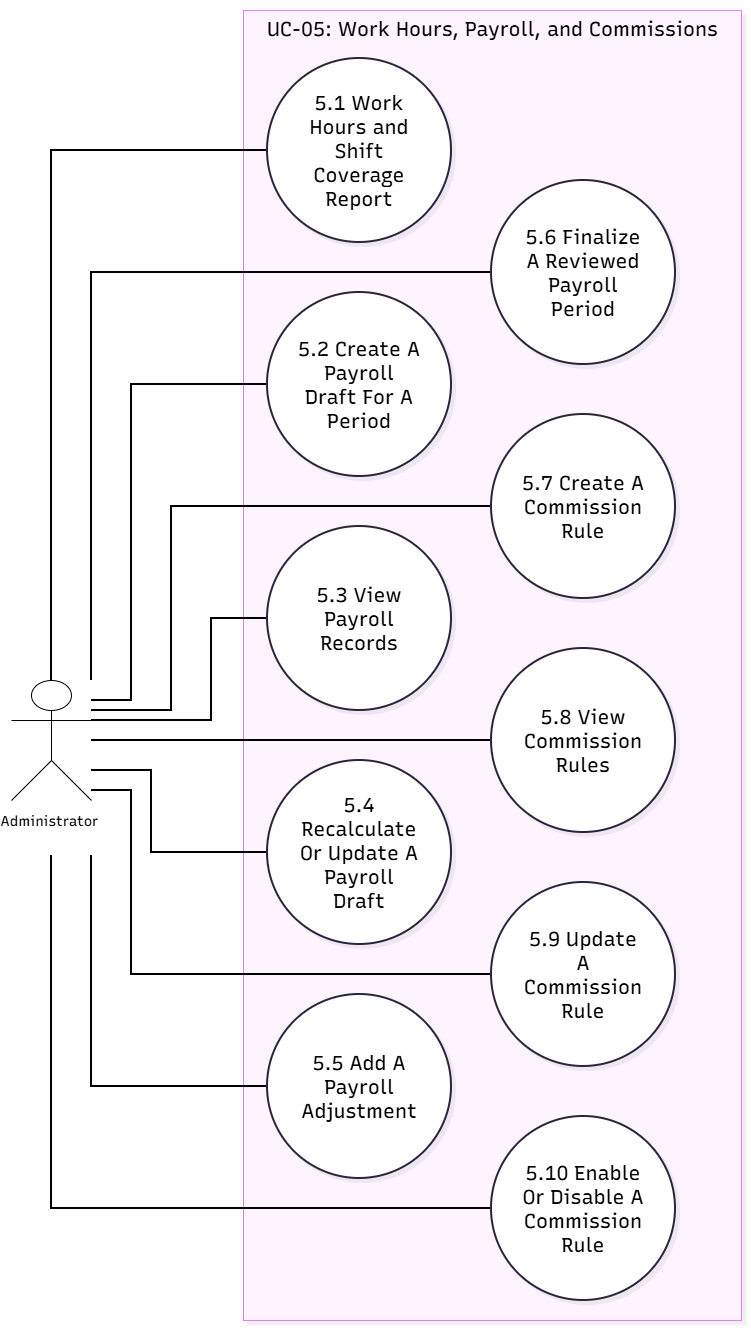

The diagram above was exported from draw.io. Its source (the exported page's mxGraphModel, read from the mxfile embedded in the PNG):
<mxGraphModel dx="2150" dy="1368" grid="1" gridSize="10" guides="1" tooltips="1" connect="1" arrows="1" fold="1" page="1" pageScale="1" pageWidth="827" pageHeight="1169" math="0" shadow="0">
  <root>
    <mxCell id="0" />
    <mxCell id="1" parent="0" />
    <UserObject label="" mermaidData="{&#10;  &quot;data&quot;: &quot;flowchart LR\n    Admin[\&quot;Administrator\&quot;]\n    subgraph UC05Detail[\&quot;UC-05: Work Hours, Payroll, and Commissions\&quot;]\n        UC05_5_1((\&quot;5.1 Work Hours and Shift Coverage Report\&quot;))\n        UC05_5_2((\&quot;5.2 Create A Payroll Draft For A Period\&quot;))\n        UC05_5_3((\&quot;5.3 View Payroll Records\&quot;))\n        UC05_5_4((\&quot;5.4 Recalculate Or Update A Payroll Draft\&quot;))\n        UC05_5_5((\&quot;5.5 Add A Payroll Adjustment\&quot;))\n        UC05_5_6((\&quot;5.6 Finalize A Reviewed Payroll Period\&quot;))\n        UC05_5_7((\&quot;5.7 Create A Commission Rule\&quot;))\n        UC05_5_8((\&quot;5.8 View Commission Rules\&quot;))\n        UC05_5_9((\&quot;5.9 Update A Commission Rule\&quot;))\n        UC05_5_10((\&quot;5.10 Enable Or Disable A Commission Rule\&quot;))\n    end\n    Admin --- UC05_5_1\n    Admin --- UC05_5_2\n    Admin --- UC05_5_3\n    Admin --- UC05_5_4\n    Admin --- UC05_5_5\n    Admin --- UC05_5_6\n    Admin --- UC05_5_7\n    Admin --- UC05_5_8\n    Admin --- UC05_5_9\n    Admin --- UC05_5_10&quot;,&#10;  &quot;config&quot;: null,&#10;  &quot;version&quot;: &quot;12&quot;&#10;}" id="cSPjU0TYBPJixs6cEZX_-1">
      <mxCell connectable="0" parent="1" style="group;transparentBounds=1;editIcon=1;lockedGroup=0;groupPadding=10;fontSize=20;fontColor=default;" vertex="1">
        <mxGeometry as="geometry" />
      </mxCell>
    </UserObject>
    <UserObject label="UC-05: Work Hours, Payroll, and Commissions" mermaidId="n:UC05Detail" mermaidBaseStyle="html=1;whiteSpace=nowrap;strokeWidth=1;verticalAlign=top;fillColor=#FDF4FF;strokeColor=#E879F9;fontColor=#000000;fontFamily=Recursive;fontSize=14;shadow=1;shadowColor=#000000;shadowOffsetX=4;shadowOffsetY=4;shadowBlur=0;shadowOpacity=6;" mermaidBaseValue="UC-05: Work Hours, Payroll, and Commissions" id="cSPjU0TYBPJixs6cEZX_-2">
      <mxCell parent="cSPjU0TYBPJixs6cEZX_-1" style="html=1;whiteSpace=nowrap;strokeWidth=1;verticalAlign=top;fillColor=#FDF4FF;strokeColor=#E879F9;fontColor=default;fontFamily=Recursive;fontSize=20;shadow=1;shadowColor=#000000;shadowOffsetX=4;shadowOffsetY=4;shadowBlur=0;shadowOpacity=6;fontSource=https%3A%2F%2Ffonts.googleapis.com%2Fcss%3Ffamily%3DRecursive;container=0;" vertex="1">
        <mxGeometry height="1310" width="498" x="312" y="30" as="geometry" />
      </mxCell>
    </UserObject>
    <UserObject label="" mermaidId="e:Admin-&gt;UC05_5_1#0" mermaidBaseStyle="edgeStyle=orthogonalEdgeStyle;rounded=1;curved=0;startArrow=none;endArrow=none;jumpStyle=arc;jumpSize=12;strokeColor=#000000;exitX=1;exitY=0.28;entryX=0;entryY=0.5;strokeWidth=2;" mermaidBaseValue="" id="cSPjU0TYBPJixs6cEZX_-14">
      <mxCell edge="1" parent="cSPjU0TYBPJixs6cEZX_-1" source="cSPjU0TYBPJixs6cEZX_-24" style="edgeStyle=orthogonalEdgeStyle;rounded=0;startArrow=none;endArrow=none;jumpStyle=none;jumpSize=12;strokeColor=#000000;entryX=0;entryY=0.5;strokeWidth=2;fontSize=20;fontColor=default;" target="cSPjU0TYBPJixs6cEZX_-3">
        <mxGeometry relative="1" x="0.1604" as="geometry">
          <Array as="points">
            <mxPoint x="120" y="170" />
          </Array>
          <mxPoint x="182" y="1212.6" as="sourcePoint" />
        </mxGeometry>
      </mxCell>
    </UserObject>
    <UserObject label="" mermaidId="e:Admin-&gt;UC05_5_2#0" mermaidBaseStyle="edgeStyle=orthogonalEdgeStyle;rounded=1;curved=0;startArrow=none;endArrow=none;jumpStyle=arc;jumpSize=12;strokeColor=#000000;exitX=1;exitY=0.33;entryX=0;entryY=0.5;strokeWidth=2;" mermaidBaseValue="" id="cSPjU0TYBPJixs6cEZX_-15">
      <mxCell edge="1" parent="cSPjU0TYBPJixs6cEZX_-1" source="cSPjU0TYBPJixs6cEZX_-24" style="edgeStyle=orthogonalEdgeStyle;rounded=0;startArrow=none;endArrow=none;jumpStyle=none;jumpSize=12;strokeColor=#000000;entryX=0;entryY=0.5;strokeWidth=2;fontSize=20;fontColor=default;" target="cSPjU0TYBPJixs6cEZX_-4">
        <mxGeometry relative="1" x="-0.0813" as="geometry">
          <Array as="points">
            <mxPoint x="200" y="720" />
            <mxPoint x="200" y="404" />
          </Array>
          <mxPoint x="182" y="1214.85" as="sourcePoint" />
        </mxGeometry>
      </mxCell>
    </UserObject>
    <UserObject label="" mermaidId="e:Admin-&gt;UC05_5_3#0" mermaidBaseStyle="edgeStyle=orthogonalEdgeStyle;rounded=1;curved=0;startArrow=none;endArrow=none;jumpStyle=arc;jumpSize=12;strokeColor=#000000;exitX=1;exitY=0.38;entryX=0;entryY=0.5;strokeWidth=2;" mermaidBaseValue="" id="cSPjU0TYBPJixs6cEZX_-16">
      <mxCell edge="1" parent="cSPjU0TYBPJixs6cEZX_-1" source="cSPjU0TYBPJixs6cEZX_-24" style="edgeStyle=orthogonalEdgeStyle;rounded=0;startArrow=none;endArrow=none;jumpStyle=none;jumpSize=12;strokeColor=#000000;entryX=0;entryY=0.5;strokeWidth=2;fontSize=20;fontColor=default;" target="cSPjU0TYBPJixs6cEZX_-5">
        <mxGeometry relative="1" x="-0.0719" as="geometry">
          <Array as="points">
            <mxPoint x="280" y="740" />
            <mxPoint x="280" y="638" />
          </Array>
          <mxPoint x="182" y="1217.1" as="sourcePoint" />
        </mxGeometry>
      </mxCell>
    </UserObject>
    <UserObject label="" mermaidId="e:Admin-&gt;UC05_5_4#0" mermaidBaseStyle="edgeStyle=orthogonalEdgeStyle;rounded=1;curved=0;startArrow=none;endArrow=none;jumpStyle=arc;jumpSize=12;strokeColor=#000000;exitX=1;exitY=0.43;entryX=0;entryY=0.5;strokeWidth=2;" mermaidBaseValue="" id="cSPjU0TYBPJixs6cEZX_-17">
      <mxCell edge="1" parent="cSPjU0TYBPJixs6cEZX_-1" source="cSPjU0TYBPJixs6cEZX_-24" style="edgeStyle=orthogonalEdgeStyle;rounded=0;startArrow=none;endArrow=none;jumpStyle=none;jumpSize=12;strokeColor=#000000;entryX=0;entryY=0.5;strokeWidth=2;fontSize=20;fontColor=default;" target="cSPjU0TYBPJixs6cEZX_-6">
        <mxGeometry relative="1" x="-0.1163" as="geometry">
          <Array as="points">
            <mxPoint x="220" y="790" />
            <mxPoint x="220" y="872" />
          </Array>
          <mxPoint x="182" y="1219.35" as="sourcePoint" />
        </mxGeometry>
      </mxCell>
    </UserObject>
    <UserObject label="" mermaidId="e:Admin-&gt;UC05_5_5#0" mermaidBaseStyle="edgeStyle=orthogonalEdgeStyle;rounded=1;curved=0;startArrow=none;endArrow=none;jumpStyle=arc;jumpSize=12;strokeColor=#000000;exitX=1;exitY=0.49;entryX=0;entryY=0.5;strokeWidth=2;" mermaidBaseValue="" id="cSPjU0TYBPJixs6cEZX_-18">
      <mxCell edge="1" parent="cSPjU0TYBPJixs6cEZX_-1" source="cSPjU0TYBPJixs6cEZX_-24" style="edgeStyle=orthogonalEdgeStyle;rounded=0;startArrow=none;endArrow=none;jumpStyle=none;jumpSize=12;strokeColor=#000000;entryX=0;entryY=0.5;strokeWidth=2;fontSize=20;fontColor=default;" target="cSPjU0TYBPJixs6cEZX_-7">
        <mxGeometry relative="1" as="geometry">
          <Array as="points">
            <mxPoint x="160" y="1106" />
          </Array>
          <mxPoint x="182" y="1222.0500000000002" as="sourcePoint" />
        </mxGeometry>
      </mxCell>
    </UserObject>
    <UserObject label="" mermaidId="e:Admin-&gt;UC05_5_6#0" mermaidBaseStyle="edgeStyle=orthogonalEdgeStyle;rounded=1;curved=0;startArrow=none;endArrow=none;jumpStyle=arc;jumpSize=12;strokeColor=#000000;exitX=1;exitY=0.54;entryX=0;entryY=0.5;strokeWidth=2;" mermaidBaseValue="" id="cSPjU0TYBPJixs6cEZX_-19">
      <mxCell edge="1" parent="cSPjU0TYBPJixs6cEZX_-1" source="cSPjU0TYBPJixs6cEZX_-24" style="edgeStyle=orthogonalEdgeStyle;rounded=0;startArrow=none;endArrow=none;jumpStyle=none;jumpSize=12;strokeColor=#000000;entryX=0;entryY=0.5;strokeWidth=2;fontSize=20;fontColor=default;" target="cSPjU0TYBPJixs6cEZX_-8">
        <mxGeometry relative="1" as="geometry">
          <Array as="points">
            <mxPoint x="160" y="292" />
          </Array>
          <mxPoint x="182" y="1224.3000000000002" as="sourcePoint" />
        </mxGeometry>
      </mxCell>
    </UserObject>
    <UserObject label="" mermaidId="e:Admin-&gt;UC05_5_7#0" mermaidBaseStyle="edgeStyle=orthogonalEdgeStyle;rounded=1;curved=0;startArrow=none;endArrow=none;jumpStyle=arc;jumpSize=12;strokeColor=#000000;exitX=1;exitY=0.59;entryX=0;entryY=0.5;strokeWidth=2;" mermaidBaseValue="" id="cSPjU0TYBPJixs6cEZX_-20">
      <mxCell edge="1" parent="cSPjU0TYBPJixs6cEZX_-1" source="cSPjU0TYBPJixs6cEZX_-24" style="edgeStyle=orthogonalEdgeStyle;rounded=0;startArrow=none;endArrow=none;jumpStyle=none;jumpSize=12;strokeColor=#000000;entryX=0;entryY=0.5;strokeWidth=2;fontSize=20;fontColor=default;" target="cSPjU0TYBPJixs6cEZX_-9">
        <mxGeometry relative="1" x="-0.0497" as="geometry">
          <Array as="points">
            <mxPoint x="240" y="730" />
            <mxPoint x="240" y="526" />
          </Array>
          <mxPoint x="182" y="1226.5500000000002" as="sourcePoint" />
        </mxGeometry>
      </mxCell>
    </UserObject>
    <UserObject label="" mermaidId="e:Admin-&gt;UC05_5_8#0" mermaidBaseStyle="edgeStyle=orthogonalEdgeStyle;rounded=1;curved=0;startArrow=none;endArrow=none;jumpStyle=arc;jumpSize=12;strokeColor=#000000;exitX=1;exitY=0.64;entryX=0;entryY=0.5;strokeWidth=2;" mermaidBaseValue="" id="cSPjU0TYBPJixs6cEZX_-21">
      <mxCell edge="1" parent="cSPjU0TYBPJixs6cEZX_-1" source="cSPjU0TYBPJixs6cEZX_-24" style="edgeStyle=orthogonalEdgeStyle;rounded=0;startArrow=none;endArrow=none;jumpStyle=none;jumpSize=12;strokeColor=#000000;entryX=0;entryY=0.5;strokeWidth=2;fontSize=20;fontColor=default;" target="cSPjU0TYBPJixs6cEZX_-10">
        <mxGeometry relative="1" as="geometry">
          <mxPoint x="182" y="1228.8000000000002" as="sourcePoint" />
        </mxGeometry>
      </mxCell>
    </UserObject>
    <UserObject label="" mermaidId="e:Admin-&gt;UC05_5_9#0" mermaidBaseStyle="edgeStyle=orthogonalEdgeStyle;rounded=1;curved=0;startArrow=none;endArrow=none;jumpStyle=arc;jumpSize=12;strokeColor=#000000;exitX=1;exitY=0.69;entryX=0;entryY=0.5;strokeWidth=2;" mermaidBaseValue="" id="cSPjU0TYBPJixs6cEZX_-22">
      <mxCell edge="1" parent="cSPjU0TYBPJixs6cEZX_-1" source="cSPjU0TYBPJixs6cEZX_-24" style="edgeStyle=orthogonalEdgeStyle;rounded=0;startArrow=none;endArrow=none;jumpStyle=none;jumpSize=12;strokeColor=#000000;entryX=0;entryY=0.5;strokeWidth=2;fontSize=20;fontColor=default;" target="cSPjU0TYBPJixs6cEZX_-11">
        <mxGeometry relative="1" x="-0.0856" as="geometry">
          <Array as="points">
            <mxPoint x="200" y="810" />
            <mxPoint x="200" y="994" />
          </Array>
          <mxPoint x="182" y="1231.0500000000002" as="sourcePoint" />
        </mxGeometry>
      </mxCell>
    </UserObject>
    <UserObject label="" mermaidId="e:Admin-&gt;UC05_5_10#0" mermaidBaseStyle="edgeStyle=orthogonalEdgeStyle;rounded=1;curved=0;startArrow=none;endArrow=none;jumpStyle=arc;jumpSize=12;strokeColor=#000000;exitX=1;exitY=0.74;entryX=0;entryY=0.5;strokeWidth=2;" mermaidBaseValue="" id="cSPjU0TYBPJixs6cEZX_-23">
      <mxCell edge="1" parent="cSPjU0TYBPJixs6cEZX_-1" source="cSPjU0TYBPJixs6cEZX_-24" style="edgeStyle=orthogonalEdgeStyle;rounded=0;startArrow=none;endArrow=none;jumpStyle=none;jumpSize=12;strokeColor=#000000;entryX=0;entryY=0.5;strokeWidth=2;fontSize=20;fontColor=default;" target="cSPjU0TYBPJixs6cEZX_-12">
        <mxGeometry relative="1" as="geometry">
          <Array as="points">
            <mxPoint x="120" y="1228" />
          </Array>
          <mxPoint x="182" y="1233.3000000000002" as="sourcePoint" />
        </mxGeometry>
      </mxCell>
    </UserObject>
    <UserObject label="5.1 Work Hours and Shift Coverage Report" mermaidId="n:UC05_5_1" mermaidBaseStyle="ellipse;html=1;aspect=fixed;strokeWidth=2;whiteSpace=wrap;fillColor=#ffffff;strokeColor=#28253D;fontColor=#28253D;fontFamily=Recursive;fontSize=14;shadow=1;shadowColor=#000000;shadowOffsetX=4;shadowOffsetY=4;shadowBlur=0;shadowOpacity=6;" mermaidBaseValue="5.1 Work Hours and Shift Coverage Report" id="cSPjU0TYBPJixs6cEZX_-3">
      <mxCell parent="cSPjU0TYBPJixs6cEZX_-1" style="ellipse;html=1;aspect=fixed;strokeWidth=2;whiteSpace=wrap;fillColor=#ffffff;strokeColor=#28253D;fontColor=default;fontFamily=Recursive;fontSize=20;shadow=1;shadowColor=#000000;shadowOffsetX=4;shadowOffsetY=4;shadowBlur=0;shadowOpacity=6;labelWidth=120;fontSource=https%3A%2F%2Ffonts.googleapis.com%2Fcss%3Ffamily%3DRecursive;" vertex="1">
        <mxGeometry height="184" width="184" x="336" y="78" as="geometry" />
      </mxCell>
    </UserObject>
    <UserObject label="5.2 Create A Payroll Draft For A Period" mermaidId="n:UC05_5_2" mermaidBaseStyle="ellipse;html=1;aspect=fixed;strokeWidth=2;whiteSpace=wrap;fillColor=#ffffff;strokeColor=#28253D;fontColor=#28253D;fontFamily=Recursive;fontSize=14;shadow=1;shadowColor=#000000;shadowOffsetX=4;shadowOffsetY=4;shadowBlur=0;shadowOpacity=6;" mermaidBaseValue="5.2 Create A Payroll Draft For A Period" id="cSPjU0TYBPJixs6cEZX_-4">
      <mxCell parent="cSPjU0TYBPJixs6cEZX_-1" style="ellipse;html=1;aspect=fixed;strokeWidth=2;whiteSpace=wrap;fillColor=#ffffff;strokeColor=#28253D;fontColor=default;fontFamily=Recursive;fontSize=20;shadow=1;shadowColor=#000000;shadowOffsetX=4;shadowOffsetY=4;shadowBlur=0;shadowOpacity=6;labelWidth=120;fontSource=https%3A%2F%2Ffonts.googleapis.com%2Fcss%3Ffamily%3DRecursive;" vertex="1">
        <mxGeometry height="184" width="184" x="336" y="312" as="geometry" />
      </mxCell>
    </UserObject>
    <UserObject label="5.3 View Payroll Records" mermaidId="n:UC05_5_3" mermaidBaseStyle="ellipse;html=1;aspect=fixed;strokeWidth=2;whiteSpace=wrap;fillColor=#ffffff;strokeColor=#28253D;fontColor=#28253D;fontFamily=Recursive;fontSize=14;shadow=1;shadowColor=#000000;shadowOffsetX=4;shadowOffsetY=4;shadowBlur=0;shadowOpacity=6;" mermaidBaseValue="5.3 View Payroll Records" id="cSPjU0TYBPJixs6cEZX_-5">
      <mxCell parent="cSPjU0TYBPJixs6cEZX_-1" style="ellipse;html=1;aspect=fixed;strokeWidth=2;whiteSpace=wrap;fillColor=#ffffff;strokeColor=#28253D;fontColor=default;fontFamily=Recursive;fontSize=20;shadow=1;shadowColor=#000000;shadowOffsetX=4;shadowOffsetY=4;shadowBlur=0;shadowOpacity=6;labelWidth=120;fontSource=https%3A%2F%2Ffonts.googleapis.com%2Fcss%3Ffamily%3DRecursive;" vertex="1">
        <mxGeometry height="184" width="184" x="336" y="546" as="geometry" />
      </mxCell>
    </UserObject>
    <UserObject label="5.4 Recalculate Or Update A Payroll Draft" mermaidId="n:UC05_5_4" mermaidBaseStyle="ellipse;html=1;aspect=fixed;strokeWidth=2;whiteSpace=wrap;fillColor=#ffffff;strokeColor=#28253D;fontColor=#28253D;fontFamily=Recursive;fontSize=14;shadow=1;shadowColor=#000000;shadowOffsetX=4;shadowOffsetY=4;shadowBlur=0;shadowOpacity=6;" mermaidBaseValue="5.4 Recalculate Or Update A Payroll Draft" id="cSPjU0TYBPJixs6cEZX_-6">
      <mxCell parent="cSPjU0TYBPJixs6cEZX_-1" style="ellipse;html=1;aspect=fixed;strokeWidth=2;whiteSpace=wrap;fillColor=#ffffff;strokeColor=#28253D;fontColor=default;fontFamily=Recursive;fontSize=20;shadow=1;shadowColor=#000000;shadowOffsetX=4;shadowOffsetY=4;shadowBlur=0;shadowOpacity=6;labelWidth=120;fontSource=https%3A%2F%2Ffonts.googleapis.com%2Fcss%3Ffamily%3DRecursive;" vertex="1">
        <mxGeometry height="184" width="184" x="336" y="780" as="geometry" />
      </mxCell>
    </UserObject>
    <UserObject label="5.5 Add A Payroll Adjustment" mermaidId="n:UC05_5_5" mermaidBaseStyle="ellipse;html=1;aspect=fixed;strokeWidth=2;whiteSpace=wrap;fillColor=#ffffff;strokeColor=#28253D;fontColor=#28253D;fontFamily=Recursive;fontSize=14;shadow=1;shadowColor=#000000;shadowOffsetX=4;shadowOffsetY=4;shadowBlur=0;shadowOpacity=6;" mermaidBaseValue="5.5 Add A Payroll Adjustment" id="cSPjU0TYBPJixs6cEZX_-7">
      <mxCell parent="cSPjU0TYBPJixs6cEZX_-1" style="ellipse;html=1;aspect=fixed;strokeWidth=2;whiteSpace=wrap;fillColor=#ffffff;strokeColor=#28253D;fontColor=default;fontFamily=Recursive;fontSize=20;shadow=1;shadowColor=#000000;shadowOffsetX=4;shadowOffsetY=4;shadowBlur=0;shadowOpacity=6;labelWidth=120;fontSource=https%3A%2F%2Ffonts.googleapis.com%2Fcss%3Ffamily%3DRecursive;" vertex="1">
        <mxGeometry height="184" width="184" x="336" y="1014" as="geometry" />
      </mxCell>
    </UserObject>
    <UserObject label="5.6 Finalize A Reviewed Payroll Period" mermaidId="n:UC05_5_6" mermaidBaseStyle="ellipse;html=1;aspect=fixed;strokeWidth=2;whiteSpace=wrap;fillColor=#ffffff;strokeColor=#28253D;fontColor=#28253D;fontFamily=Recursive;fontSize=14;shadow=1;shadowColor=#000000;shadowOffsetX=4;shadowOffsetY=4;shadowBlur=0;shadowOpacity=6;" mermaidBaseValue="5.6 Finalize A Reviewed Payroll Period" id="cSPjU0TYBPJixs6cEZX_-8">
      <mxCell parent="cSPjU0TYBPJixs6cEZX_-1" style="ellipse;html=1;aspect=fixed;strokeWidth=2;whiteSpace=wrap;fillColor=#ffffff;strokeColor=#28253D;fontColor=default;fontFamily=Recursive;fontSize=20;shadow=1;shadowColor=#000000;shadowOffsetX=4;shadowOffsetY=4;shadowBlur=0;shadowOpacity=6;labelWidth=120;fontSource=https%3A%2F%2Ffonts.googleapis.com%2Fcss%3Ffamily%3DRecursive;" vertex="1">
        <mxGeometry height="184" width="184" x="560" y="200" as="geometry" />
      </mxCell>
    </UserObject>
    <UserObject label="5.7 Create A Commission Rule" mermaidId="n:UC05_5_7" mermaidBaseStyle="ellipse;html=1;aspect=fixed;strokeWidth=2;whiteSpace=wrap;fillColor=#ffffff;strokeColor=#28253D;fontColor=#28253D;fontFamily=Recursive;fontSize=14;shadow=1;shadowColor=#000000;shadowOffsetX=4;shadowOffsetY=4;shadowBlur=0;shadowOpacity=6;" mermaidBaseValue="5.7 Create A Commission Rule" id="cSPjU0TYBPJixs6cEZX_-9">
      <mxCell parent="cSPjU0TYBPJixs6cEZX_-1" style="ellipse;html=1;aspect=fixed;strokeWidth=2;whiteSpace=wrap;fillColor=#ffffff;strokeColor=#28253D;fontColor=default;fontFamily=Recursive;fontSize=20;shadow=1;shadowColor=#000000;shadowOffsetX=4;shadowOffsetY=4;shadowBlur=0;shadowOpacity=6;labelWidth=120;fontSource=https%3A%2F%2Ffonts.googleapis.com%2Fcss%3Ffamily%3DRecursive;" vertex="1">
        <mxGeometry height="184" width="184" x="560" y="434" as="geometry" />
      </mxCell>
    </UserObject>
    <UserObject label="5.8 View Commission Rules" mermaidId="n:UC05_5_8" mermaidBaseStyle="ellipse;html=1;aspect=fixed;strokeWidth=2;whiteSpace=wrap;fillColor=#ffffff;strokeColor=#28253D;fontColor=#28253D;fontFamily=Recursive;fontSize=14;shadow=1;shadowColor=#000000;shadowOffsetX=4;shadowOffsetY=4;shadowBlur=0;shadowOpacity=6;" mermaidBaseValue="5.8 View Commission Rules" id="cSPjU0TYBPJixs6cEZX_-10">
      <mxCell parent="cSPjU0TYBPJixs6cEZX_-1" style="ellipse;html=1;aspect=fixed;strokeWidth=2;whiteSpace=wrap;fillColor=#ffffff;strokeColor=#28253D;fontColor=default;fontFamily=Recursive;fontSize=20;shadow=1;shadowColor=#000000;shadowOffsetX=4;shadowOffsetY=4;shadowBlur=0;shadowOpacity=6;labelWidth=120;fontSource=https%3A%2F%2Ffonts.googleapis.com%2Fcss%3Ffamily%3DRecursive;" vertex="1">
        <mxGeometry height="184" width="184" x="560" y="668" as="geometry" />
      </mxCell>
    </UserObject>
    <UserObject label="5.9 Update A Commission Rule" mermaidId="n:UC05_5_9" mermaidBaseStyle="ellipse;html=1;aspect=fixed;strokeWidth=2;whiteSpace=wrap;fillColor=#ffffff;strokeColor=#28253D;fontColor=#28253D;fontFamily=Recursive;fontSize=14;shadow=1;shadowColor=#000000;shadowOffsetX=4;shadowOffsetY=4;shadowBlur=0;shadowOpacity=6;" mermaidBaseValue="5.9 Update A Commission Rule" id="cSPjU0TYBPJixs6cEZX_-11">
      <mxCell parent="cSPjU0TYBPJixs6cEZX_-1" style="ellipse;html=1;aspect=fixed;strokeWidth=2;whiteSpace=wrap;fillColor=#ffffff;strokeColor=#28253D;fontColor=default;fontFamily=Recursive;fontSize=20;shadow=1;shadowColor=#000000;shadowOffsetX=4;shadowOffsetY=4;shadowBlur=0;shadowOpacity=6;labelWidth=120;fontSource=https%3A%2F%2Ffonts.googleapis.com%2Fcss%3Ffamily%3DRecursive;" vertex="1">
        <mxGeometry height="184" width="184" x="560" y="902" as="geometry" />
      </mxCell>
    </UserObject>
    <UserObject label="5.10 Enable Or Disable A Commission Rule" mermaidId="n:UC05_5_10" mermaidBaseStyle="ellipse;html=1;aspect=fixed;strokeWidth=2;whiteSpace=wrap;fillColor=#ffffff;strokeColor=#28253D;fontColor=#28253D;fontFamily=Recursive;fontSize=14;shadow=1;shadowColor=#000000;shadowOffsetX=4;shadowOffsetY=4;shadowBlur=0;shadowOpacity=6;" mermaidBaseValue="5.10 Enable Or Disable A Commission Rule" id="cSPjU0TYBPJixs6cEZX_-12">
      <mxCell parent="cSPjU0TYBPJixs6cEZX_-1" style="ellipse;html=1;aspect=fixed;strokeWidth=2;whiteSpace=wrap;fillColor=#ffffff;strokeColor=#28253D;fontColor=default;fontFamily=Recursive;fontSize=20;shadow=1;shadowColor=#000000;shadowOffsetX=4;shadowOffsetY=4;shadowBlur=0;shadowOpacity=6;labelWidth=120;fontSource=https%3A%2F%2Ffonts.googleapis.com%2Fcss%3Ffamily%3DRecursive;" vertex="1">
        <mxGeometry height="184" width="184" x="560" y="1136" as="geometry" />
      </mxCell>
    </UserObject>
    <mxCell id="cSPjU0TYBPJixs6cEZX_-24" parent="cSPjU0TYBPJixs6cEZX_-1" style="shape=umlActor;verticalLabelPosition=bottom;verticalAlign=top;html=1;outlineConnect=0;labelPerimeter=1;fontSize=20;fontColor=default;" value="&lt;span style=&quot;font-family: Recursive; font-size: 14px; white-space: normal;&quot;&gt;Administrator&amp;nbsp; &amp;nbsp; &amp;nbsp; &amp;nbsp; &amp;nbsp; &amp;nbsp; &amp;nbsp;&lt;/span&gt;" vertex="1">
      <mxGeometry height="120" width="80" x="80" y="700" as="geometry" />
    </mxCell>
  </root>
</mxGraphModel>